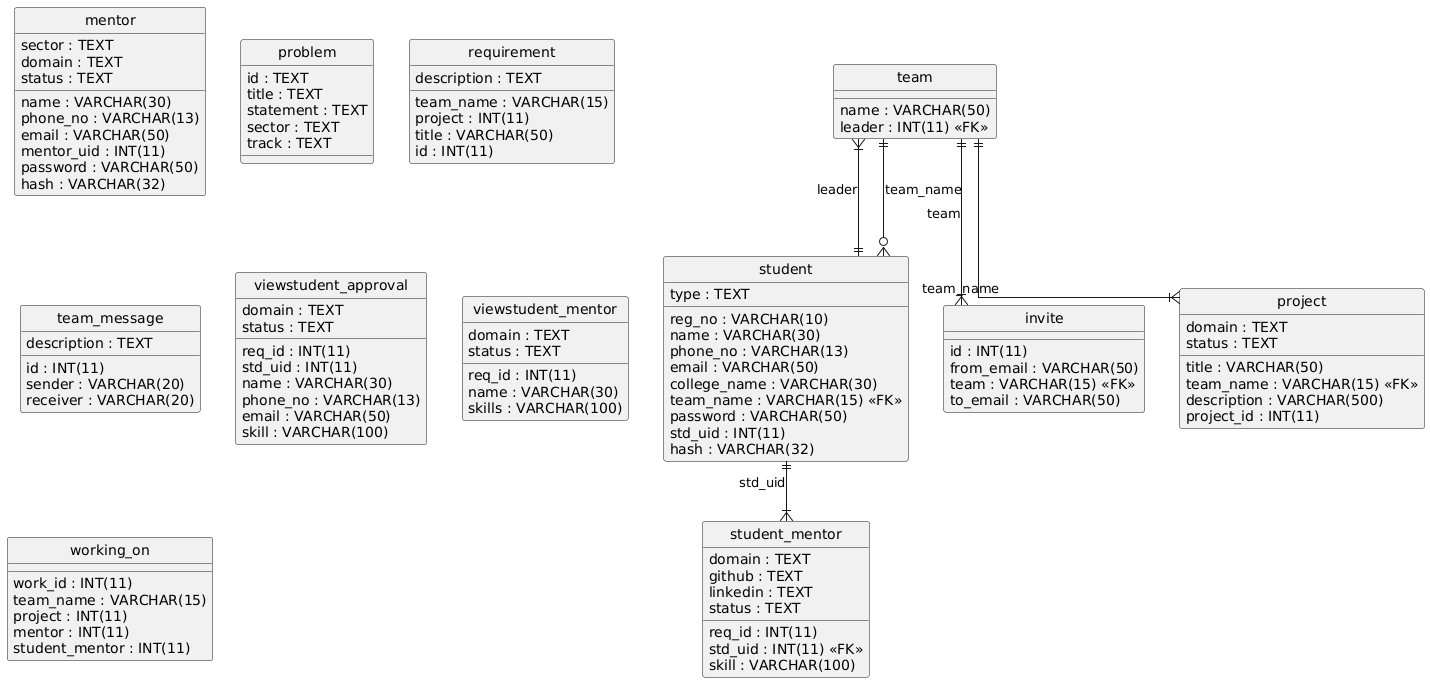

The diagram above was rendered by PlantUML. Its source (embedded in the PNG):
@startuml
hide circle
skinparam linetype ortho

entity "invite" as invite {
  id : INT(11)
  from_email : VARCHAR(50)
  team : VARCHAR(15) <<FK>>
  to_email : VARCHAR(50)
}

entity "mentor" as mentor {
  sector : TEXT
  name : VARCHAR(30)
  domain : TEXT
  phone_no : VARCHAR(13)
  email : VARCHAR(50)
  mentor_uid : INT(11)
  password : VARCHAR(50)
  status : TEXT
  hash : VARCHAR(32)
}

entity "problem" as problem {
  id : TEXT
  title : TEXT
  statement : TEXT
  sector : TEXT
  track : TEXT
}

entity "project" as project {
  title : VARCHAR(50)
  team_name : VARCHAR(15) <<FK>>
  domain : TEXT
  description : VARCHAR(500)
  project_id : INT(11)
  status : TEXT
}

entity "requirement" as requirement {
  team_name : VARCHAR(15)
  project : INT(11)
  title : VARCHAR(50)
  description : TEXT
  id : INT(11)
}

entity "student" as student {
  type : TEXT
  reg_no : VARCHAR(10)
  name : VARCHAR(30)
  phone_no : VARCHAR(13)
  email : VARCHAR(50)
  college_name : VARCHAR(30)
  team_name : VARCHAR(15) <<FK>>
  password : VARCHAR(50)
  std_uid : INT(11)
  hash : VARCHAR(32)
}

entity "student_mentor" as student_mentor {
  req_id : INT(11)
  std_uid : INT(11) <<FK>>
  skill : VARCHAR(100)
  domain : TEXT
  github : TEXT
  linkedin : TEXT
  status : TEXT
}

entity "team" as team {
  name : VARCHAR(50)
  leader : INT(11) <<FK>>
}

entity "team_message" as team_message {
  id : INT(11)
  sender : VARCHAR(20)
  receiver : VARCHAR(20)
  description : TEXT
}

entity "viewstudent_approval" as viewstudent_approval {
  req_id : INT(11)
  std_uid : INT(11)
  name : VARCHAR(30)
  phone_no : VARCHAR(13)
  email : VARCHAR(50)
  skill : VARCHAR(100)
  domain : TEXT
  status : TEXT
}

entity "viewstudent_mentor" as viewstudent_mentor {
  req_id : INT(11)
  name : VARCHAR(30)
  skills : VARCHAR(100)
  domain : TEXT
  status : TEXT
}

entity "working_on" as working_on {
  work_id : INT(11)
  team_name : VARCHAR(15)
  project : INT(11)
  mentor : INT(11)
  student_mentor : INT(11)
}

team ||--|{ invite : "team"
team ||--|{ project : "team_name"
team ||--o{ student : "team_name"
student ||--|{ student_mentor : "std_uid"
student ||--|{ team : "leader"
@enduml